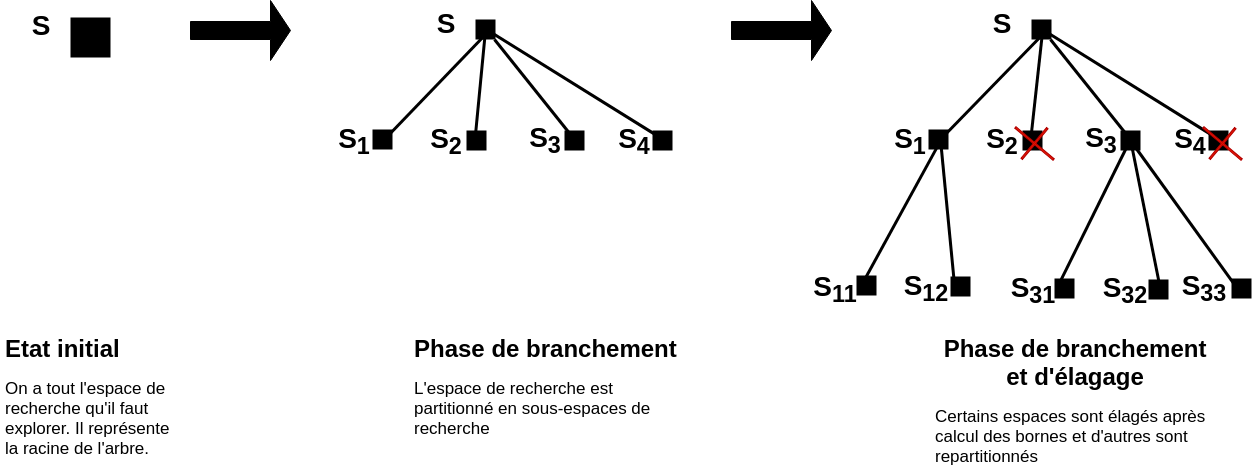

The diagram above was exported from draw.io. Its source (the exported page's mxGraphModel, read from the mxfile embedded in the PNG):
<mxGraphModel dx="1104" dy="736" grid="1" gridSize="10" guides="1" tooltips="1" connect="1" arrows="1" fold="1" page="1" pageScale="1.5" pageWidth="1169" pageHeight="826" background="#ffffff" math="0" shadow="0">
  <root>
    <mxCell id="0" style=";html=1;" />
    <mxCell id="1" style=";html=1;" parent="0" />
    <mxCell id="2a5a01dd2e413fbf-11" value="" style="whiteSpace=wrap;html=1;rounded=0;shadow=0;strokeWidth=1;fillColor=#000000;fontSize=24;align=right;strokeColor=none;" parent="1" vertex="1">
      <mxGeometry x="100" y="398" width="40" height="40" as="geometry" />
    </mxCell>
    <mxCell id="2a5a01dd2e413fbf-47" value="&lt;b&gt;&lt;font style=&quot;font-size: 28px&quot;&gt;S&lt;/font&gt;&lt;/b&gt;" style="text;html=1;strokeColor=none;fillColor=none;align=center;verticalAlign=middle;whiteSpace=wrap;rounded=0;shadow=0;fontSize=20;" parent="1" vertex="1">
      <mxGeometry x="30" y="382.5" width="80" height="45" as="geometry" />
    </mxCell>
    <mxCell id="QsqxPcUOIhGJ9-dw94i6-3" value="&lt;h1&gt;Etat initial&lt;/h1&gt;&lt;p&gt;&lt;font style=&quot;font-size: 17px&quot;&gt;On a tout l'espace de recherche qu'il faut explorer. Il représente la racine de l'arbre.&lt;/font&gt;&lt;/p&gt;" style="text;html=1;strokeColor=none;fillColor=none;spacing=5;spacingTop=-20;whiteSpace=wrap;overflow=hidden;rounded=0;" vertex="1" parent="1">
      <mxGeometry x="30" y="710" width="190" height="140" as="geometry" />
    </mxCell>
    <mxCell id="QsqxPcUOIhGJ9-dw94i6-4" value="" style="shape=singleArrow;whiteSpace=wrap;html=1;fillColor=#000000;" vertex="1" parent="1">
      <mxGeometry x="220" y="381" width="100" height="60" as="geometry" />
    </mxCell>
    <mxCell id="QsqxPcUOIhGJ9-dw94i6-19" value="" style="whiteSpace=wrap;html=1;rounded=0;shadow=0;strokeWidth=1;fillColor=#000000;fontSize=24;align=right;strokeColor=none;" vertex="1" parent="1">
      <mxGeometry x="1061" y="400" width="20" height="20" as="geometry" />
    </mxCell>
    <mxCell id="QsqxPcUOIhGJ9-dw94i6-20" value="" style="whiteSpace=wrap;html=1;rounded=0;shadow=0;strokeWidth=1;fillColor=#000000;fontSize=24;align=right;strokeColor=none;" vertex="1" parent="1">
      <mxGeometry x="958" y="510" width="20" height="20" as="geometry" />
    </mxCell>
    <mxCell id="QsqxPcUOIhGJ9-dw94i6-21" value="" style="shape=singleArrow;whiteSpace=wrap;html=1;fillColor=#000000;" vertex="1" parent="1">
      <mxGeometry x="761" y="381" width="100" height="60" as="geometry" />
    </mxCell>
    <mxCell id="QsqxPcUOIhGJ9-dw94i6-22" value="&lt;b&gt;&lt;font style=&quot;font-size: 28px&quot;&gt;S&lt;/font&gt;&lt;/b&gt;" style="text;html=1;strokeColor=none;fillColor=none;align=center;verticalAlign=middle;whiteSpace=wrap;rounded=0;shadow=0;fontSize=20;" vertex="1" parent="1">
      <mxGeometry x="991" y="381" width="80" height="45" as="geometry" />
    </mxCell>
    <mxCell id="QsqxPcUOIhGJ9-dw94i6-23" value="" style="whiteSpace=wrap;html=1;rounded=0;shadow=0;strokeWidth=1;fillColor=#000000;fontSize=24;align=right;strokeColor=none;" vertex="1" parent="1">
      <mxGeometry x="1052" y="511" width="20" height="20" as="geometry" />
    </mxCell>
    <mxCell id="QsqxPcUOIhGJ9-dw94i6-24" value="" style="whiteSpace=wrap;html=1;rounded=0;shadow=0;strokeWidth=1;fillColor=#000000;fontSize=24;align=right;strokeColor=none;" vertex="1" parent="1">
      <mxGeometry x="1150" y="511" width="20" height="20" as="geometry" />
    </mxCell>
    <mxCell id="QsqxPcUOIhGJ9-dw94i6-25" value="" style="whiteSpace=wrap;html=1;rounded=0;shadow=0;strokeWidth=1;fillColor=#000000;fontSize=24;align=right;strokeColor=none;" vertex="1" parent="1">
      <mxGeometry x="1238" y="511" width="20" height="20" as="geometry" />
    </mxCell>
    <mxCell id="QsqxPcUOIhGJ9-dw94i6-26" value="&lt;b&gt;&lt;font style=&quot;font-size: 28px&quot;&gt;S&lt;sub&gt;1&lt;/sub&gt;&lt;/font&gt;&lt;/b&gt;" style="text;html=1;strokeColor=none;fillColor=none;align=center;verticalAlign=middle;whiteSpace=wrap;rounded=0;shadow=0;fontSize=20;" vertex="1" parent="1">
      <mxGeometry x="900" y="498.5" width="80" height="45" as="geometry" />
    </mxCell>
    <mxCell id="QsqxPcUOIhGJ9-dw94i6-27" value="&lt;b&gt;&lt;font style=&quot;font-size: 28px&quot;&gt;S&lt;sub&gt;2&lt;/sub&gt;&lt;br&gt;&lt;/font&gt;&lt;/b&gt;" style="text;html=1;strokeColor=none;fillColor=none;align=center;verticalAlign=middle;whiteSpace=wrap;rounded=0;shadow=0;fontSize=20;" vertex="1" parent="1">
      <mxGeometry x="992" y="498.5" width="80" height="45" as="geometry" />
    </mxCell>
    <mxCell id="QsqxPcUOIhGJ9-dw94i6-28" value="&lt;b&gt;&lt;font style=&quot;font-size: 28px&quot;&gt;S&lt;sub&gt;3&lt;/sub&gt;&lt;/font&gt;&lt;/b&gt;" style="text;html=1;strokeColor=none;fillColor=none;align=center;verticalAlign=middle;whiteSpace=wrap;rounded=0;shadow=0;fontSize=20;" vertex="1" parent="1">
      <mxGeometry x="1091" y="497.5" width="80" height="45" as="geometry" />
    </mxCell>
    <mxCell id="QsqxPcUOIhGJ9-dw94i6-29" value="&lt;b&gt;&lt;font style=&quot;font-size: 28px&quot;&gt;S&lt;sub&gt;4&lt;/sub&gt;&lt;/font&gt;&lt;/b&gt;" style="text;html=1;strokeColor=none;fillColor=none;align=center;verticalAlign=middle;whiteSpace=wrap;rounded=0;shadow=0;fontSize=20;" vertex="1" parent="1">
      <mxGeometry x="1180" y="498.5" width="80" height="45" as="geometry" />
    </mxCell>
    <mxCell id="QsqxPcUOIhGJ9-dw94i6-30" value="" style="whiteSpace=wrap;html=1;rounded=0;shadow=0;strokeWidth=1;fillColor=#000000;fontSize=24;align=right;strokeColor=none;" vertex="1" parent="1">
      <mxGeometry x="886" y="656" width="20" height="20" as="geometry" />
    </mxCell>
    <mxCell id="QsqxPcUOIhGJ9-dw94i6-31" value="" style="whiteSpace=wrap;html=1;rounded=0;shadow=0;strokeWidth=1;fillColor=#000000;fontSize=24;align=right;strokeColor=none;" vertex="1" parent="1">
      <mxGeometry x="980" y="657" width="20" height="20" as="geometry" />
    </mxCell>
    <mxCell id="QsqxPcUOIhGJ9-dw94i6-32" value="&lt;b&gt;&lt;font style=&quot;font-size: 28px&quot;&gt;S&lt;sub&gt;11&lt;/sub&gt;&lt;/font&gt;&lt;/b&gt;" style="text;html=1;strokeColor=none;fillColor=none;align=center;verticalAlign=middle;whiteSpace=wrap;rounded=0;shadow=0;fontSize=20;" vertex="1" parent="1">
      <mxGeometry x="825" y="646.5" width="80" height="45" as="geometry" />
    </mxCell>
    <mxCell id="QsqxPcUOIhGJ9-dw94i6-33" value="&lt;b&gt;&lt;font style=&quot;font-size: 28px&quot;&gt;S&lt;sub&gt;12&lt;/sub&gt;&lt;br&gt;&lt;/font&gt;&lt;/b&gt;" style="text;html=1;strokeColor=none;fillColor=none;align=center;verticalAlign=middle;whiteSpace=wrap;rounded=0;shadow=0;fontSize=20;" vertex="1" parent="1">
      <mxGeometry x="915" y="645.5" width="80" height="45" as="geometry" />
    </mxCell>
    <mxCell id="QsqxPcUOIhGJ9-dw94i6-34" value="" style="whiteSpace=wrap;html=1;rounded=0;shadow=0;strokeWidth=1;fillColor=#000000;fontSize=24;align=right;strokeColor=none;" vertex="1" parent="1">
      <mxGeometry x="1084" y="659" width="20" height="20" as="geometry" />
    </mxCell>
    <mxCell id="QsqxPcUOIhGJ9-dw94i6-35" value="" style="whiteSpace=wrap;html=1;rounded=0;shadow=0;strokeWidth=1;fillColor=#000000;fontSize=24;align=right;strokeColor=none;" vertex="1" parent="1">
      <mxGeometry x="1178" y="660" width="20" height="20" as="geometry" />
    </mxCell>
    <mxCell id="QsqxPcUOIhGJ9-dw94i6-36" value="&lt;b&gt;&lt;font style=&quot;font-size: 28px&quot;&gt;S&lt;sub&gt;31&lt;/sub&gt;&lt;/font&gt;&lt;/b&gt;" style="text;html=1;strokeColor=none;fillColor=none;align=center;verticalAlign=middle;whiteSpace=wrap;rounded=0;shadow=0;fontSize=20;" vertex="1" parent="1">
      <mxGeometry x="1022" y="647.5" width="80" height="45" as="geometry" />
    </mxCell>
    <mxCell id="QsqxPcUOIhGJ9-dw94i6-37" value="&lt;b&gt;&lt;font style=&quot;font-size: 28px&quot;&gt;S&lt;sub&gt;32&lt;/sub&gt;&lt;br&gt;&lt;/font&gt;&lt;/b&gt;" style="text;html=1;strokeColor=none;fillColor=none;align=center;verticalAlign=middle;whiteSpace=wrap;rounded=0;shadow=0;fontSize=20;" vertex="1" parent="1">
      <mxGeometry x="1114" y="647.5" width="80" height="45" as="geometry" />
    </mxCell>
    <mxCell id="QsqxPcUOIhGJ9-dw94i6-38" value="" style="whiteSpace=wrap;html=1;rounded=0;shadow=0;strokeWidth=1;fillColor=#000000;fontSize=24;align=right;strokeColor=none;" vertex="1" parent="1">
      <mxGeometry x="1261" y="659" width="20" height="20" as="geometry" />
    </mxCell>
    <mxCell id="QsqxPcUOIhGJ9-dw94i6-39" value="&lt;b&gt;&lt;font style=&quot;font-size: 28px&quot;&gt;S&lt;sub&gt;33&lt;/sub&gt;&lt;/font&gt;&lt;/b&gt;" style="text;html=1;strokeColor=none;fillColor=none;align=center;verticalAlign=middle;whiteSpace=wrap;rounded=0;shadow=0;fontSize=20;" vertex="1" parent="1">
      <mxGeometry x="1193" y="645.5" width="80" height="45" as="geometry" />
    </mxCell>
    <mxCell id="QsqxPcUOIhGJ9-dw94i6-40" value="" style="endArrow=none;html=1;strokeWidth=3;entryX=1;entryY=0.75;entryDx=0;entryDy=0;" edge="1" parent="1" target="QsqxPcUOIhGJ9-dw94i6-22">
      <mxGeometry width="50" height="50" relative="1" as="geometry">
        <mxPoint x="970" y="520" as="sourcePoint" />
        <mxPoint x="1060" y="420" as="targetPoint" />
      </mxGeometry>
    </mxCell>
    <mxCell id="QsqxPcUOIhGJ9-dw94i6-41" value="" style="endArrow=none;html=1;strokeWidth=3;entryX=1;entryY=0.75;entryDx=0;entryDy=0;exitX=0.85;exitY=0.478;exitDx=0;exitDy=0;exitPerimeter=0;" edge="1" parent="1" source="QsqxPcUOIhGJ9-dw94i6-27" target="QsqxPcUOIhGJ9-dw94i6-22">
      <mxGeometry width="50" height="50" relative="1" as="geometry">
        <mxPoint x="980" y="530" as="sourcePoint" />
        <mxPoint x="1081.7142857142858" y="425.42857142857156" as="targetPoint" />
      </mxGeometry>
    </mxCell>
    <mxCell id="QsqxPcUOIhGJ9-dw94i6-42" value="" style="endArrow=none;html=1;strokeWidth=3;" edge="1" parent="1">
      <mxGeometry width="50" height="50" relative="1" as="geometry">
        <mxPoint x="1160" y="520" as="sourcePoint" />
        <mxPoint x="1080" y="420" as="targetPoint" />
      </mxGeometry>
    </mxCell>
    <mxCell id="QsqxPcUOIhGJ9-dw94i6-43" value="" style="endArrow=none;html=1;strokeWidth=3;exitX=0.875;exitY=0.5;exitDx=0;exitDy=0;exitPerimeter=0;" edge="1" parent="1" source="QsqxPcUOIhGJ9-dw94i6-29">
      <mxGeometry width="50" height="50" relative="1" as="geometry">
        <mxPoint x="1000" y="550" as="sourcePoint" />
        <mxPoint x="1072" y="410" as="targetPoint" />
      </mxGeometry>
    </mxCell>
    <mxCell id="QsqxPcUOIhGJ9-dw94i6-44" value="" style="whiteSpace=wrap;html=1;rounded=0;shadow=0;strokeWidth=1;fillColor=#000000;fontSize=24;align=right;strokeColor=none;" vertex="1" parent="1">
      <mxGeometry x="505" y="400" width="20" height="20" as="geometry" />
    </mxCell>
    <mxCell id="QsqxPcUOIhGJ9-dw94i6-45" value="" style="whiteSpace=wrap;html=1;rounded=0;shadow=0;strokeWidth=1;fillColor=#000000;fontSize=24;align=right;strokeColor=none;" vertex="1" parent="1">
      <mxGeometry x="402" y="510" width="20" height="20" as="geometry" />
    </mxCell>
    <mxCell id="QsqxPcUOIhGJ9-dw94i6-46" value="&lt;b&gt;&lt;font style=&quot;font-size: 28px&quot;&gt;S&lt;/font&gt;&lt;/b&gt;" style="text;html=1;strokeColor=none;fillColor=none;align=center;verticalAlign=middle;whiteSpace=wrap;rounded=0;shadow=0;fontSize=20;" vertex="1" parent="1">
      <mxGeometry x="435" y="381" width="80" height="45" as="geometry" />
    </mxCell>
    <mxCell id="QsqxPcUOIhGJ9-dw94i6-47" value="" style="whiteSpace=wrap;html=1;rounded=0;shadow=0;strokeWidth=1;fillColor=#000000;fontSize=24;align=right;strokeColor=none;" vertex="1" parent="1">
      <mxGeometry x="496" y="511" width="20" height="20" as="geometry" />
    </mxCell>
    <mxCell id="QsqxPcUOIhGJ9-dw94i6-48" value="" style="whiteSpace=wrap;html=1;rounded=0;shadow=0;strokeWidth=1;fillColor=#000000;fontSize=24;align=right;strokeColor=none;" vertex="1" parent="1">
      <mxGeometry x="594" y="511" width="20" height="20" as="geometry" />
    </mxCell>
    <mxCell id="QsqxPcUOIhGJ9-dw94i6-49" value="" style="whiteSpace=wrap;html=1;rounded=0;shadow=0;strokeWidth=1;fillColor=#000000;fontSize=24;align=right;strokeColor=none;" vertex="1" parent="1">
      <mxGeometry x="682" y="511" width="20" height="20" as="geometry" />
    </mxCell>
    <mxCell id="QsqxPcUOIhGJ9-dw94i6-50" value="&lt;b&gt;&lt;font style=&quot;font-size: 28px&quot;&gt;S&lt;sub&gt;1&lt;/sub&gt;&lt;/font&gt;&lt;/b&gt;" style="text;html=1;strokeColor=none;fillColor=none;align=center;verticalAlign=middle;whiteSpace=wrap;rounded=0;shadow=0;fontSize=20;" vertex="1" parent="1">
      <mxGeometry x="344" y="498.5" width="80" height="45" as="geometry" />
    </mxCell>
    <mxCell id="QsqxPcUOIhGJ9-dw94i6-51" value="&lt;b&gt;&lt;font style=&quot;font-size: 28px&quot;&gt;S&lt;sub&gt;2&lt;/sub&gt;&lt;br&gt;&lt;/font&gt;&lt;/b&gt;" style="text;html=1;strokeColor=none;fillColor=none;align=center;verticalAlign=middle;whiteSpace=wrap;rounded=0;shadow=0;fontSize=20;" vertex="1" parent="1">
      <mxGeometry x="436" y="498.5" width="80" height="45" as="geometry" />
    </mxCell>
    <mxCell id="QsqxPcUOIhGJ9-dw94i6-52" value="&lt;b&gt;&lt;font style=&quot;font-size: 28px&quot;&gt;S&lt;sub&gt;3&lt;/sub&gt;&lt;/font&gt;&lt;/b&gt;" style="text;html=1;strokeColor=none;fillColor=none;align=center;verticalAlign=middle;whiteSpace=wrap;rounded=0;shadow=0;fontSize=20;" vertex="1" parent="1">
      <mxGeometry x="535" y="497.5" width="80" height="45" as="geometry" />
    </mxCell>
    <mxCell id="QsqxPcUOIhGJ9-dw94i6-53" value="&lt;b&gt;&lt;font style=&quot;font-size: 28px&quot;&gt;S&lt;sub&gt;4&lt;/sub&gt;&lt;/font&gt;&lt;/b&gt;" style="text;html=1;strokeColor=none;fillColor=none;align=center;verticalAlign=middle;whiteSpace=wrap;rounded=0;shadow=0;fontSize=20;" vertex="1" parent="1">
      <mxGeometry x="624" y="498.5" width="80" height="45" as="geometry" />
    </mxCell>
    <mxCell id="QsqxPcUOIhGJ9-dw94i6-54" value="" style="endArrow=none;html=1;strokeWidth=3;entryX=1;entryY=0.75;entryDx=0;entryDy=0;" edge="1" parent="1" target="QsqxPcUOIhGJ9-dw94i6-46">
      <mxGeometry width="50" height="50" relative="1" as="geometry">
        <mxPoint x="414" y="520" as="sourcePoint" />
        <mxPoint x="504" y="420" as="targetPoint" />
      </mxGeometry>
    </mxCell>
    <mxCell id="QsqxPcUOIhGJ9-dw94i6-55" value="" style="endArrow=none;html=1;strokeWidth=3;entryX=1;entryY=0.75;entryDx=0;entryDy=0;exitX=0.85;exitY=0.478;exitDx=0;exitDy=0;exitPerimeter=0;" edge="1" parent="1" source="QsqxPcUOIhGJ9-dw94i6-51" target="QsqxPcUOIhGJ9-dw94i6-46">
      <mxGeometry width="50" height="50" relative="1" as="geometry">
        <mxPoint x="424" y="530" as="sourcePoint" />
        <mxPoint x="525.7142857142858" y="425.42857142857156" as="targetPoint" />
      </mxGeometry>
    </mxCell>
    <mxCell id="QsqxPcUOIhGJ9-dw94i6-56" value="" style="endArrow=none;html=1;strokeWidth=3;" edge="1" parent="1">
      <mxGeometry width="50" height="50" relative="1" as="geometry">
        <mxPoint x="604" y="520" as="sourcePoint" />
        <mxPoint x="524" y="420" as="targetPoint" />
      </mxGeometry>
    </mxCell>
    <mxCell id="QsqxPcUOIhGJ9-dw94i6-57" value="" style="endArrow=none;html=1;strokeWidth=3;exitX=0.875;exitY=0.5;exitDx=0;exitDy=0;exitPerimeter=0;" edge="1" parent="1" source="QsqxPcUOIhGJ9-dw94i6-53">
      <mxGeometry width="50" height="50" relative="1" as="geometry">
        <mxPoint x="444" y="550" as="sourcePoint" />
        <mxPoint x="516" y="410" as="targetPoint" />
      </mxGeometry>
    </mxCell>
    <mxCell id="QsqxPcUOIhGJ9-dw94i6-58" value="" style="endArrow=none;html=1;strokeWidth=3;exitX=0.775;exitY=0.567;exitDx=0;exitDy=0;exitPerimeter=0;entryX=0.875;entryY=0.5;entryDx=0;entryDy=0;entryPerimeter=0;" edge="1" parent="1">
      <mxGeometry width="50" height="50" relative="1" as="geometry">
        <mxPoint x="888.4285714285716" y="670.5714285714287" as="sourcePoint" />
        <mxPoint x="971.2857142857142" y="519.1428571428571" as="targetPoint" />
      </mxGeometry>
    </mxCell>
    <mxCell id="QsqxPcUOIhGJ9-dw94i6-59" value="" style="endArrow=none;html=1;strokeWidth=3;exitX=0.875;exitY=0.567;exitDx=0;exitDy=0;exitPerimeter=0;" edge="1" parent="1" source="QsqxPcUOIhGJ9-dw94i6-33">
      <mxGeometry width="50" height="50" relative="1" as="geometry">
        <mxPoint x="990" y="540" as="sourcePoint" />
        <mxPoint x="970" y="520" as="targetPoint" />
      </mxGeometry>
    </mxCell>
    <mxCell id="QsqxPcUOIhGJ9-dw94i6-60" value="" style="endArrow=none;html=1;strokeWidth=3;exitX=0.8;exitY=0.5;exitDx=0;exitDy=0;exitPerimeter=0;" edge="1" parent="1" source="QsqxPcUOIhGJ9-dw94i6-36">
      <mxGeometry width="50" height="50" relative="1" as="geometry">
        <mxPoint x="1000" y="550" as="sourcePoint" />
        <mxPoint x="1160" y="520" as="targetPoint" />
      </mxGeometry>
    </mxCell>
    <mxCell id="QsqxPcUOIhGJ9-dw94i6-61" value="" style="endArrow=none;html=1;strokeWidth=3;exitX=0.788;exitY=0.544;exitDx=0;exitDy=0;exitPerimeter=0;" edge="1" parent="1">
      <mxGeometry width="50" height="50" relative="1" as="geometry">
        <mxPoint x="1267.2857142857142" y="669.7142857142858" as="sourcePoint" />
        <mxPoint x="1160" y="521" as="targetPoint" />
      </mxGeometry>
    </mxCell>
    <mxCell id="QsqxPcUOIhGJ9-dw94i6-62" value="" style="endArrow=none;html=1;strokeWidth=3;" edge="1" parent="1">
      <mxGeometry width="50" height="50" relative="1" as="geometry">
        <mxPoint x="1190" y="670" as="sourcePoint" />
        <mxPoint x="1160" y="520" as="targetPoint" />
      </mxGeometry>
    </mxCell>
    <mxCell id="QsqxPcUOIhGJ9-dw94i6-64" value="&lt;h1&gt;Phase de branchement&lt;/h1&gt;&lt;p&gt;&lt;font style=&quot;font-size: 17px&quot;&gt;L'espace de recherche est partitionné en sous-espaces de recherche&lt;/font&gt;&lt;/p&gt;" style="text;html=1;strokeColor=none;fillColor=none;spacing=5;spacingTop=-20;whiteSpace=wrap;overflow=hidden;rounded=0;" vertex="1" parent="1">
      <mxGeometry x="439" y="710" width="280" height="140" as="geometry" />
    </mxCell>
    <mxCell id="QsqxPcUOIhGJ9-dw94i6-65" value="&lt;h1 style=&quot;text-align: center&quot;&gt;Phase de branchement et d'élagage&lt;/h1&gt;&lt;p&gt;&lt;font style=&quot;font-size: 17px&quot;&gt;Certains espaces sont élagés après calcul des bornes et d'autres sont repartitionnés&lt;/font&gt;&lt;/p&gt;" style="text;html=1;strokeColor=none;fillColor=none;spacing=5;spacingTop=-20;whiteSpace=wrap;overflow=hidden;rounded=0;" vertex="1" parent="1">
      <mxGeometry x="960" y="710" width="290" height="140" as="geometry" />
    </mxCell>
    <mxCell id="QsqxPcUOIhGJ9-dw94i6-66" value="" style="shape=cross;whiteSpace=wrap;html=1;fillColor=#e51400;rotation=-50;size=0.04786352290183231;strokeColor=#B20000;fontColor=#ffffff;" vertex="1" parent="1">
      <mxGeometry x="1044" y="499" width="40" height="50" as="geometry" />
    </mxCell>
    <mxCell id="QsqxPcUOIhGJ9-dw94i6-69" value="" style="shape=cross;whiteSpace=wrap;html=1;fillColor=#e51400;rotation=-50;size=0.04786352290183231;strokeColor=#B20000;fontColor=#ffffff;" vertex="1" parent="1">
      <mxGeometry x="1232" y="499" width="40" height="50" as="geometry" />
    </mxCell>
  </root>
</mxGraphModel>